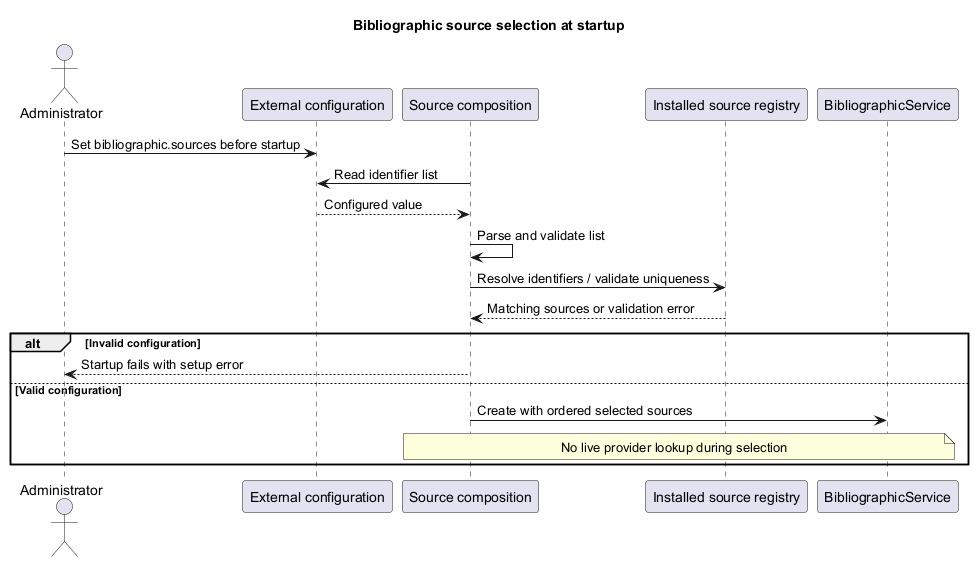

The diagram above was rendered by PlantUML. Its source (embedded in the PNG):
@startuml
skinparam shadowing false
skinparam backgroundColor white
title Bibliographic source selection at startup
actor Administrator
participant "External configuration" as Config
participant "Source composition" as Composition
participant "Installed source registry" as Registry
participant BibliographicService as Service
Administrator -> Config : Set bibliographic.sources before startup
Composition -> Config : Read identifier list
Config --> Composition : Configured value
Composition -> Composition : Parse and validate list
Composition -> Registry : Resolve identifiers / validate uniqueness
Registry --> Composition : Matching sources or validation error
alt Invalid configuration
  Composition --> Administrator : Startup fails with setup error
else Valid configuration
  Composition -> Service : Create with ordered selected sources
  note over Composition,Service : No live provider lookup during selection
end
@enduml